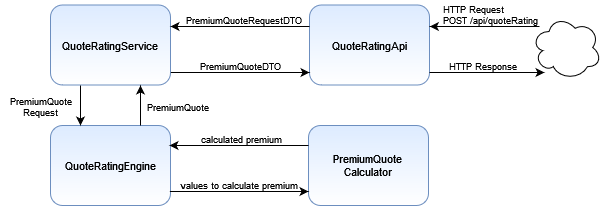

The diagram above was exported from draw.io. Its source (the exported page's mxGraphModel, read from the mxfile embedded in the PNG):
<mxGraphModel dx="1177" dy="456" grid="1" gridSize="10" guides="1" tooltips="1" connect="1" arrows="1" fold="1" page="1" pageScale="1" pageWidth="850" pageHeight="1100" math="0" shadow="0">
  <root>
    <mxCell id="0" />
    <mxCell id="1" parent="0" />
    <mxCell id="RSVBEjwdjWSidXrz1YqE-50" value="&lt;div style=&quot;font-size: 9px;&quot; align=&quot;left&quot;&gt;HTTP Request&lt;br style=&quot;font-size: 9px;&quot;&gt;&lt;/div&gt;&lt;div style=&quot;font-size: 9px;&quot; align=&quot;left&quot;&gt;POST /api/quoteRating&lt;/div&gt;" style="text;html=1;align=left;verticalAlign=middle;resizable=0;points=[];autosize=1;strokeColor=none;fillColor=none;fontSize=9;" vertex="1" parent="1">
      <mxGeometry x="550" y="235" width="110" height="30" as="geometry" />
    </mxCell>
    <mxCell id="RSVBEjwdjWSidXrz1YqE-28" value="PremiumQuoteRequestDTO" style="text;html=1;align=center;verticalAlign=middle;resizable=0;points=[];autosize=1;strokeColor=none;fillColor=none;fontSize=9;" vertex="1" parent="1">
      <mxGeometry x="287" y="245" width="130" height="20" as="geometry" />
    </mxCell>
    <mxCell id="RSVBEjwdjWSidXrz1YqE-57" value="QuoteRatingApi" style="rounded=1;whiteSpace=wrap;html=1;fontSize=11;fillColor=#DDEBFF;strokeColor=#6c8ebf;gradientColor=#ffffff;" vertex="1" parent="1">
      <mxGeometry x="418" y="239.5" width="120" height="80" as="geometry" />
    </mxCell>
    <mxCell id="RSVBEjwdjWSidXrz1YqE-58" value="QuoteRatingService" style="rounded=1;whiteSpace=wrap;html=1;fontSize=11;fillColor=#DDEBFF;strokeColor=#6c8ebf;gradientColor=#ffffff;" vertex="1" parent="1">
      <mxGeometry x="159" y="239.5" width="120" height="80" as="geometry" />
    </mxCell>
    <mxCell id="RSVBEjwdjWSidXrz1YqE-5" value="QuoteRatingEngine" style="rounded=1;whiteSpace=wrap;html=1;fontSize=11;fillColor=#DDEBFF;strokeColor=#6c8ebf;gradientColor=#ffffff;" vertex="1" parent="1">
      <mxGeometry x="159" y="360" width="120" height="80" as="geometry" />
    </mxCell>
    <mxCell id="RSVBEjwdjWSidXrz1YqE-17" value="" style="endArrow=classic;html=1;rounded=0;exitX=0.25;exitY=1;exitDx=0;exitDy=0;entryX=0.25;entryY=0;entryDx=0;entryDy=0;" edge="1" parent="1" target="RSVBEjwdjWSidXrz1YqE-5">
      <mxGeometry width="50" height="50" relative="1" as="geometry">
        <mxPoint x="189" y="320" as="sourcePoint" />
        <mxPoint x="209" y="380" as="targetPoint" />
      </mxGeometry>
    </mxCell>
    <mxCell id="RSVBEjwdjWSidXrz1YqE-20" value="" style="endArrow=classic;html=1;rounded=0;exitX=1.003;exitY=0.813;exitDx=0;exitDy=0;exitPerimeter=0;" edge="1" parent="1">
      <mxGeometry width="50" height="50" relative="1" as="geometry">
        <mxPoint x="279.3599999999999" y="307" as="sourcePoint" />
        <mxPoint x="418" y="307" as="targetPoint" />
      </mxGeometry>
    </mxCell>
    <mxCell id="RSVBEjwdjWSidXrz1YqE-21" value="" style="endArrow=classic;html=1;rounded=0;exitX=0;exitY=0.25;exitDx=0;exitDy=0;" edge="1" parent="1">
      <mxGeometry width="50" height="50" relative="1" as="geometry">
        <mxPoint x="418" y="261" as="sourcePoint" />
        <mxPoint x="279" y="261" as="targetPoint" />
      </mxGeometry>
    </mxCell>
    <mxCell id="RSVBEjwdjWSidXrz1YqE-23" value="" style="endArrow=classic;html=1;rounded=0;exitX=0.75;exitY=0;exitDx=0;exitDy=0;entryX=0.75;entryY=1;entryDx=0;entryDy=0;" edge="1" parent="1" source="RSVBEjwdjWSidXrz1YqE-5">
      <mxGeometry width="50" height="50" relative="1" as="geometry">
        <mxPoint x="193.83999999999992" y="370" as="sourcePoint" />
        <mxPoint x="249" y="320" as="targetPoint" />
      </mxGeometry>
    </mxCell>
    <mxCell id="RSVBEjwdjWSidXrz1YqE-24" value="" style="ellipse;shape=cloud;whiteSpace=wrap;html=1;" vertex="1" parent="1">
      <mxGeometry x="640" y="250" width="70" height="64" as="geometry" />
    </mxCell>
    <mxCell id="RSVBEjwdjWSidXrz1YqE-29" value="PremiumQuoteDTO" style="text;html=1;align=center;verticalAlign=middle;resizable=0;points=[];autosize=1;strokeColor=none;fillColor=none;fontSize=9;" vertex="1" parent="1">
      <mxGeometry x="299" y="291" width="100" height="20" as="geometry" />
    </mxCell>
    <mxCell id="RSVBEjwdjWSidXrz1YqE-30" value="PremiumQuote&lt;br style=&quot;font-size: 9px;&quot;&gt;Request" style="text;html=1;align=center;verticalAlign=middle;resizable=0;points=[];autosize=1;strokeColor=none;fillColor=none;fontSize=9;" vertex="1" parent="1">
      <mxGeometry x="109" y="327" width="80" height="30" as="geometry" />
    </mxCell>
    <mxCell id="RSVBEjwdjWSidXrz1YqE-32" value="PremiumQuote" style="text;html=1;align=center;verticalAlign=middle;resizable=0;points=[];autosize=1;strokeColor=none;fillColor=none;fontSize=9;" vertex="1" parent="1">
      <mxGeometry x="246" y="332" width="80" height="20" as="geometry" />
    </mxCell>
    <mxCell id="RSVBEjwdjWSidXrz1YqE-48" value="" style="endArrow=classic;html=1;rounded=0;fontSize=6;entryX=1.003;entryY=0.263;entryDx=0;entryDy=0;entryPerimeter=0;" edge="1" parent="1">
      <mxGeometry width="50" height="50" relative="1" as="geometry">
        <mxPoint x="648" y="261" as="sourcePoint" />
        <mxPoint x="538.3600000000001" y="261" as="targetPoint" />
      </mxGeometry>
    </mxCell>
    <mxCell id="RSVBEjwdjWSidXrz1YqE-55" value="HTTP Response" style="text;html=1;align=center;verticalAlign=middle;resizable=0;points=[];autosize=1;strokeColor=none;fillColor=none;fontSize=9;" vertex="1" parent="1">
      <mxGeometry x="551" y="291" width="80" height="20" as="geometry" />
    </mxCell>
    <mxCell id="RSVBEjwdjWSidXrz1YqE-64" value="" style="endArrow=classic;html=1;rounded=0;fontSize=9;" edge="1" parent="1">
      <mxGeometry width="50" height="50" relative="1" as="geometry">
        <mxPoint x="538" y="307" as="sourcePoint" />
        <mxPoint x="653" y="307" as="targetPoint" />
      </mxGeometry>
    </mxCell>
    <mxCell id="RSVBEjwdjWSidXrz1YqE-65" value="PremiumQuote&lt;br&gt;Calculator" style="rounded=1;whiteSpace=wrap;html=1;fontSize=11;fillColor=#DDEBFF;strokeColor=#6c8ebf;gradientColor=#ffffff;" vertex="1" parent="1">
      <mxGeometry x="417" y="360" width="120" height="80" as="geometry" />
    </mxCell>
    <mxCell id="RSVBEjwdjWSidXrz1YqE-66" value="" style="endArrow=classic;html=1;rounded=0;exitX=1.003;exitY=0.813;exitDx=0;exitDy=0;exitPerimeter=0;" edge="1" parent="1">
      <mxGeometry width="50" height="50" relative="1" as="geometry">
        <mxPoint x="278.3599999999999" y="426" as="sourcePoint" />
        <mxPoint x="417" y="426" as="targetPoint" />
      </mxGeometry>
    </mxCell>
    <mxCell id="RSVBEjwdjWSidXrz1YqE-67" value="" style="endArrow=classic;html=1;rounded=0;exitX=0;exitY=0.25;exitDx=0;exitDy=0;" edge="1" parent="1">
      <mxGeometry width="50" height="50" relative="1" as="geometry">
        <mxPoint x="417" y="380" as="sourcePoint" />
        <mxPoint x="278" y="380" as="targetPoint" />
      </mxGeometry>
    </mxCell>
    <mxCell id="RSVBEjwdjWSidXrz1YqE-68" value="calculated premium" style="text;html=1;align=center;verticalAlign=middle;resizable=0;points=[];autosize=1;strokeColor=none;fillColor=none;fontSize=9;" vertex="1" parent="1">
      <mxGeometry x="300" y="364" width="100" height="20" as="geometry" />
    </mxCell>
    <mxCell id="RSVBEjwdjWSidXrz1YqE-69" value="values to calculate premium" style="text;html=1;align=center;verticalAlign=middle;resizable=0;points=[];autosize=1;strokeColor=none;fillColor=none;fontSize=9;" vertex="1" parent="1">
      <mxGeometry x="282" y="410" width="130" height="20" as="geometry" />
    </mxCell>
  </root>
</mxGraphModel>